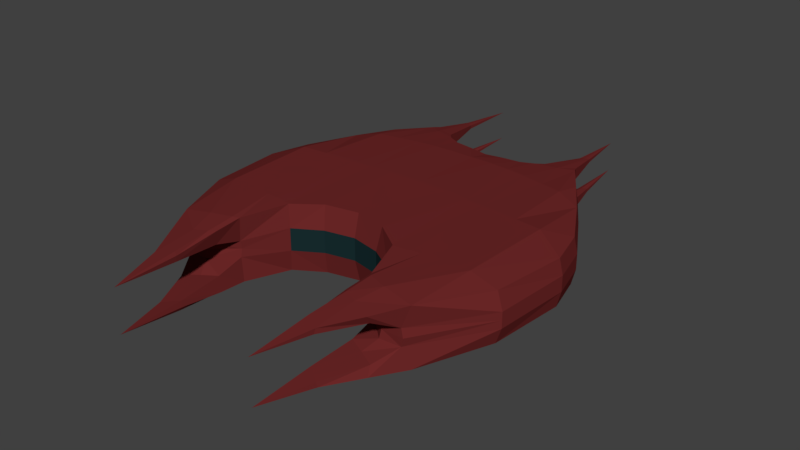 # Source: EnemyShip.blend  (saved by Blender 2.78.0; exported with 4.5.12 LTS)
import bpy
from mathutils import Matrix  # noqa: F401  (used for matrix-valued properties, if any)

bpy.ops.wm.read_factory_settings(use_empty=True)
scene = bpy.context.scene
scene.name = 'Scene'

# ---- collections
col_collection_1 = bpy.data.collections.new('Collection 1'); scene.collection.children.link(col_collection_1)

# ---- materials (node trees are filled in below, after node groups)
mat_fire = bpy.data.materials.new('Fire')
mat_fire.alpha_threshold = 0.0
mat_fire.use_transparent_shadow = False
mat_fire.diffuse_color = (0.8, 0.3378, 0.003086, 1.0)
mat_fire.roughness = 0.5
mat_enemyship = bpy.data.materials.new('EnemyShip')
mat_enemyship.alpha_threshold = 0.0
mat_enemyship.use_transparent_shadow = False
mat_enemyship.diffuse_color = (0.1544, 0.02105, 0.02105, 1.0)
mat_enemyship.roughness = 0.5
mat_dark = bpy.data.materials.new('Dark')
mat_dark.alpha_threshold = 0.0
mat_dark.use_transparent_shadow = False
mat_dark.diffuse_color = (0.01002, 0.01002, 0.01002, 1.0)
mat_dark.roughness = 0.5
mat_glass = bpy.data.materials.new('Glass')
mat_glass.alpha_threshold = 0.0
mat_glass.use_transparent_shadow = False
mat_glass.diffuse_color = (0.009397, 0.02687, 0.03035, 1.0)
mat_glass.roughness = 0.5

# ---- material node trees

# ---- world
world_world = bpy.data.worlds.new('World'); scene.world = world_world
world_world.color = (0.05088, 0.05088, 0.05088)
world_world.use_sun_shadow = False
world_world.sun_shadow_jitter_overblur = 0.0
world_world.cycles.sampling_method = 'MANUAL'

# ---- meshes
me_cube_002 = bpy.data.meshes.new('Cube.002')
me_cube_002.from_pydata([(0.0, 1.478, 0.0), (0.0, 1.478, 0.05553), (0.09687, 1.48, 0.05297), (0.09547, 1.48, 0.0), (0.2132, 1.496, 0.0), (0.2132, 1.496, 0.03382), (0.08383, 1.56, 0.0529), (0.2002, 1.576, 0.03374), (0.08243, 1.56, 0.0), (0.2002, 1.576, 0.0), (0.0, 1.558, 0.0), (0.0, 1.558, 0.05545)], [], [(0, 3, 2, 1), (3, 4, 5, 2), (10, 11, 6, 8), (8, 6, 7, 9), (5, 4, 9, 7), (2, 5, 7, 6), (1, 2, 6, 11)])
me_cube_002.materials.append(mat_fire)
me_cube_002.use_remesh_preserve_volume = False
me_cube_002.use_remesh_preserve_attributes = False
me_cube_002.use_mirror_vertex_groups = False
me_cube_002.update()
me_cube_001 = bpy.data.meshes.new('Cube.001')
me_cube_001.from_pydata([(0.446, 1.233, 0.1622), (0.8336, 0.3271, 0.1273), (0.818, 0.9352, 0.1206), (0.0, 1.273, 0.1622), (0.0, 0.4184, 0.1763), (0.3297, 1.253, 0.163), (0.3919, 0.05488, 0.1649), (0.6831, 1.17, 0.1342), (0.6652, -0.02047, 0.1515), (0.1711, 0.3812, 0.1777), (0.1232, 1.273, 0.1632), (0.223, 1.266, 0.1637), (0.3125, 0.285, 0.1739), (0.4744, -0.3633, 0.1365), (0.557, 1.212, 0.1622), (0.3958, -0.6406, 0.1142), (0.837, 0.9374, 0.04067), (0.8656, 0.3198, 0.04067), (0.0, 0.3883, 0.05878), (0.4036, 0.05806, 0.04152), (0.6319, -0.0423, 0.04439), (0.6981, 1.17, 0.05878), (0.1567, 0.3547, 0.05878), (0.2953, 0.2708, 0.05878), (0.4701, -0.3686, 0.1096), (0.4131, 0.03046, 0.1743), (0.5156, -0.00745, 0.1763), (0.3881, -0.3186, 0.1288), (0.3925, -0.3135, 0.09756), (0.3975, -0.316, 0.1465), (0.3884, -0.08899, 0.1552), (0.5765, -0.1842, 0.1421), (0.4778, -0.1434, 0.1573), (0.5681, -0.1567, 0.09708), (0.4052, -0.08129, 0.07994), (0.4085, -0.1147, 0.1628), (0.837, 0.9374, 0.0), (0.8656, 0.3198, 0.0), (0.0, 0.3883, 0.0), (0.4035, 0.06531, 0.0), (0.6423, -0.04366, 0.0), (0.6981, 1.17, 0.0), (0.1567, 0.3547, 0.0), (0.2953, 0.2708, 0.0), (0.5558, 0.306, 0.1763), (0.4011, 0.2944, 0.1763), (0.7017, 0.3169, 0.1763), (0.4566, 0.2986, 0.1763), (0.8739, 0.7269, 0.1206), (0.0, 0.8611, 0.1763), (0.1733, 0.8548, 0.1763), (0.2925, 0.8389, 0.1763), (0.8929, 0.7291, 0.04067), (0.8929, 0.7291, 0.0), (0.579, 0.8185, 0.1763), (0.3867, 0.8344, 0.1763), (0.7171, 0.8057, 0.1763), (0.4635, 0.8289, 0.1763), (0.4313, -0.3411, 0.1036), (0.5241, -0.05303, 0.04276), (0.4867, -0.119, 0.08851), (0.5287, -0.04282, 0.0), (0.2635, 1.448, 0.1425), (0.3758, 1.476, 0.1406), (0.1969, 1.414, 0.1439), (0.4473, 1.535, 0.1273), (0.568, 1.348, 0.1406), (0.0, 1.393, 0.1387), (0.1046, 1.401, 0.1447), (0.3519, 2.058, 0.07866), (0.0, 1.41, 0.07145), (0.2635, 1.448, 0.03676), (0.5791, 1.356, 0.05878), (0.1084, 1.422, 0.06858), (0.2337, 1.439, 0.04795), (0.4473, 1.535, 0.03319), (0.2635, 1.448, 0.0), (0.5791, 1.356, 0.0), (0.2337, 1.439, 0.0), (0.4473, 1.535, 0.0), (0.351, 1.743, 0.09661), (0.3747, 1.753, 0.09767), (0.3919, 1.771, 0.0941), (0.3701, 1.753, 0.07189), (0.3515, 1.744, 0.07721), (0.3915, 1.772, 0.07588), (0.367, 1.523, 0.03497), (0.367, 1.523, 0.0), (0.2979, 1.489, 0.06303), (0.4299, 1.574, 0.1201), (0.4299, 1.574, 0.05763), (0.3796, 1.515, 0.1344), (0.2979, 1.489, 0.1361), (0.3699, 1.556, 0.05371), (0.09951, 1.485, 0.0586), (0.2158, 1.501, 0.03944), (0.0, 1.483, 0.07145), (0.0, 1.446, 0.0), (0.0, 1.446, 0.06117), (0.2258, 1.502, 0.0), (0.1005, 1.485, 0.06858), (0.2258, 1.502, 0.04795), (0.0, 1.483, 0.06116), (0.2158, 1.501, 0.0), (0.1023, 1.448, 0.05862), (0.1009, 1.448, 0.0), (0.2187, 1.464, 0.0), (0.2187, 1.464, 0.03946)], [], [(21, 7, 2, 16), (52, 48, 1, 17), (54, 57, 47, 44), (50, 49, 4, 9), (34, 30, 6, 19), (22, 9, 4, 18), (24, 13, 15), (57, 55, 45, 47), (17, 1, 8, 20), (48, 56, 46, 1), (23, 12, 9, 22), (51, 50, 9, 12), (55, 51, 12, 45), (19, 6, 12, 23), (5, 0, 63, 62), (14, 7, 66, 65), (33, 31, 13, 24), (56, 54, 44, 46), (7, 21, 72, 66), (10, 11, 64, 68), (39, 19, 23, 43), (43, 23, 22, 42), (11, 5, 62, 64), (3, 10, 68, 67), (37, 17, 20, 40), (0, 14, 65, 63), (35, 30, 27, 29), (42, 22, 18, 38), (31, 32, 13), (53, 52, 17, 37), (41, 21, 16, 36), (21, 41, 77, 72), (32, 35, 29, 13), (15, 27, 28), (15, 28, 58, 24), (13, 29, 15), (29, 27, 15), (60, 58, 28, 34), (61, 40, 20, 59), (59, 60, 34, 19), (26, 25, 35, 32), (8, 26, 32, 31), (25, 6, 30, 35), (20, 8, 31, 33), (28, 27, 30, 34), (44, 47, 25, 26), (46, 44, 26, 8), (1, 46, 8), (47, 45, 6, 25), (45, 12, 6), (36, 16, 52, 53), (7, 14, 54, 56), (5, 11, 51, 55), (11, 10, 50, 51), (2, 7, 56, 48), (0, 5, 55, 57), (10, 3, 49, 50), (14, 0, 57, 54), (16, 2, 48, 52), (20, 33, 60, 59), (39, 61, 59, 19), (33, 24, 58, 60), (88, 92, 80, 84), (74, 64, 62, 71), (75, 65, 66, 72), (70, 67, 68, 73), (73, 68, 64, 74), (84, 80, 69), (89, 90, 85, 82), (74, 78, 99, 101), (73, 74, 101, 100), (79, 75, 72, 77), (78, 74, 71, 76), (85, 83, 69), (80, 81, 69), (82, 85, 69), (92, 91, 81, 80), (91, 89, 82, 81), (81, 82, 69), (83, 84, 69), (90, 93, 83, 85), (88, 84, 83, 93), (79, 87, 86, 75), (76, 71, 86, 87), (71, 88, 93, 86), (75, 86, 93, 90), (63, 65, 89, 91), (62, 63, 91, 92), (65, 75, 90, 89), (71, 62, 92, 88), (95, 103, 106, 107), (94, 95, 107, 104), (70, 73, 100, 96), (95, 94, 100, 101), (94, 102, 96, 100), (102, 94, 104, 98), (103, 95, 101, 99), (97, 98, 104, 105), (105, 104, 107, 106)])
me_cube_001.polygons.foreach_set('material_index', [0, 0, 0, 0, 0, 0, 0, 0, 0, 0, 0, 0, 0, 0, 0, 0, 0, 0, 0, 0, 0, 2, 0, 0, 0, 0, 0, 2, 0, 0, 0, 0, 0, 0, 0, 0, 0, 0, 0, 0, 0, 0, 0, 0, 0, 0, 0, 0, 0, 0, 0, 0, 0, 0, 0, 0, 0, 0, 0, 0, 0, 0, 0, 0, 0, 0, 0, 0, 0, 1, 1, 0, 0, 0, 0, 0, 0, 0, 0, 0, 0, 0, 0, 0, 0, 0, 0, 0, 0, 0, 1, 1, 1, 1, 1, 1, 1, 1, 1])
me_cube_001.materials.append(mat_enemyship)
me_cube_001.materials.append(mat_dark)
me_cube_001.materials.append(mat_glass)
me_cube_001.use_remesh_preserve_volume = False
me_cube_001.use_remesh_preserve_attributes = False
me_cube_001.use_mirror_vertex_groups = False
me_cube_001.update()

# ---- objects
ob_cube_001 = bpy.data.objects.new('Cube.001', me_cube_002)
ob_cube = bpy.data.objects.new('Cube', me_cube_001)

# ---- transforms, parenting, visibility, modifiers, constraints
ob_cube_001.location = (0.0, 0.0, 0.0)
ob_cube_001.lineart.crease_threshold = 0.0
_m = ob_cube_001.modifiers.new('Mirror', 'MIRROR')
_m.use_axis = (True, False, True)
_m.use_clip = True
ob_cube.location = (0.0, 0.0, 0.0)
ob_cube.lineart.crease_threshold = 0.0
_m = ob_cube.modifiers.new('Mirror', 'MIRROR')
_m.use_axis = (True, False, True)
_m.use_clip = True

# ---- collection membership
col_collection_1.objects.link(ob_cube_001)
col_collection_1.objects.link(ob_cube)

# ---- scene / render settings (as saved in the file)
scene.frame_start = 1; scene.frame_end = 250; scene.frame_set(1)
scene.render.engine = 'BLENDER_EEVEE_NEXT'
scene.render.resolution_percentage = 50
scene.render.dither_intensity = 0.0
scene.cycles.use_denoising = False
scene.cycles.samples = 128
scene.cycles.sampling_pattern = 'TABULATED_SOBOL'
scene.cycles.light_sampling_threshold = 0.0
scene.cycles.use_adaptive_sampling = False
scene.cycles.use_light_tree = False
scene.cycles.blur_glossy = 0.0
scene.cycles.sample_clamp_indirect = 0.0
scene.view_settings.view_transform = 'Standard'
bpy.context.view_layer.update()

# ---- added for rendering (the .blend has no active camera and no usable light): camera, sun
cam_auto = bpy.data.cameras.new('AutoCamera')
cam_auto.lens = 50.0
cam_auto.sensor_width = 36.0
cam_auto.clip_end = 1000.0
ob_auto_camera = bpy.data.objects.new('AutoCamera', cam_auto)
scene.collection.objects.link(ob_auto_camera)
ob_auto_camera.location = (3.01199, -2.90568, 2.40959)
ob_auto_camera.rotation_euler = (1.09748, -7.21219e-08, 0.694738)
scene.camera = ob_auto_camera
light_auto_sun = bpy.data.lights.new('AutoSun', 'SUN')
light_auto_sun.energy = 3.0
light_auto_sun.angle = 0.0523599
ob_auto_sun = bpy.data.objects.new('AutoSun', light_auto_sun)
scene.collection.objects.link(ob_auto_sun)
ob_auto_sun.rotation_euler = (0.872665, 0.174533, 0.523599)
bpy.context.view_layer.update()
